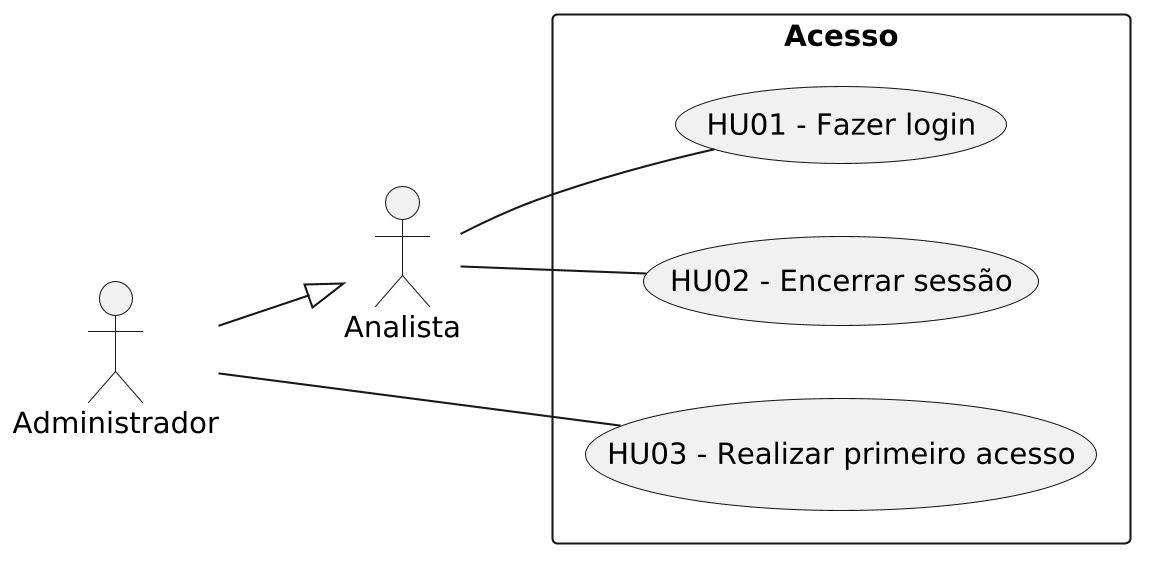

The diagram above was rendered by PlantUML. Its source (embedded in the PNG):
@startuml
left to right direction
skinparam monochrome true
skinparam shadowing false
skinparam actorStyle stick
skinparam packageStyle rectangle
skinparam dpi 200

actor "Analista" as Analista
actor "Administrador" as Admin

Admin --|> Analista

rectangle "Acesso" {
  usecase "HU01 - Fazer login" as Login
  usecase "HU02 - Encerrar sessão" as Sair
  usecase "HU03 - Realizar primeiro acesso" as PrimeiroAcesso
}

Analista -- Login
Analista -- Sair
Admin -- PrimeiroAcesso
@enduml